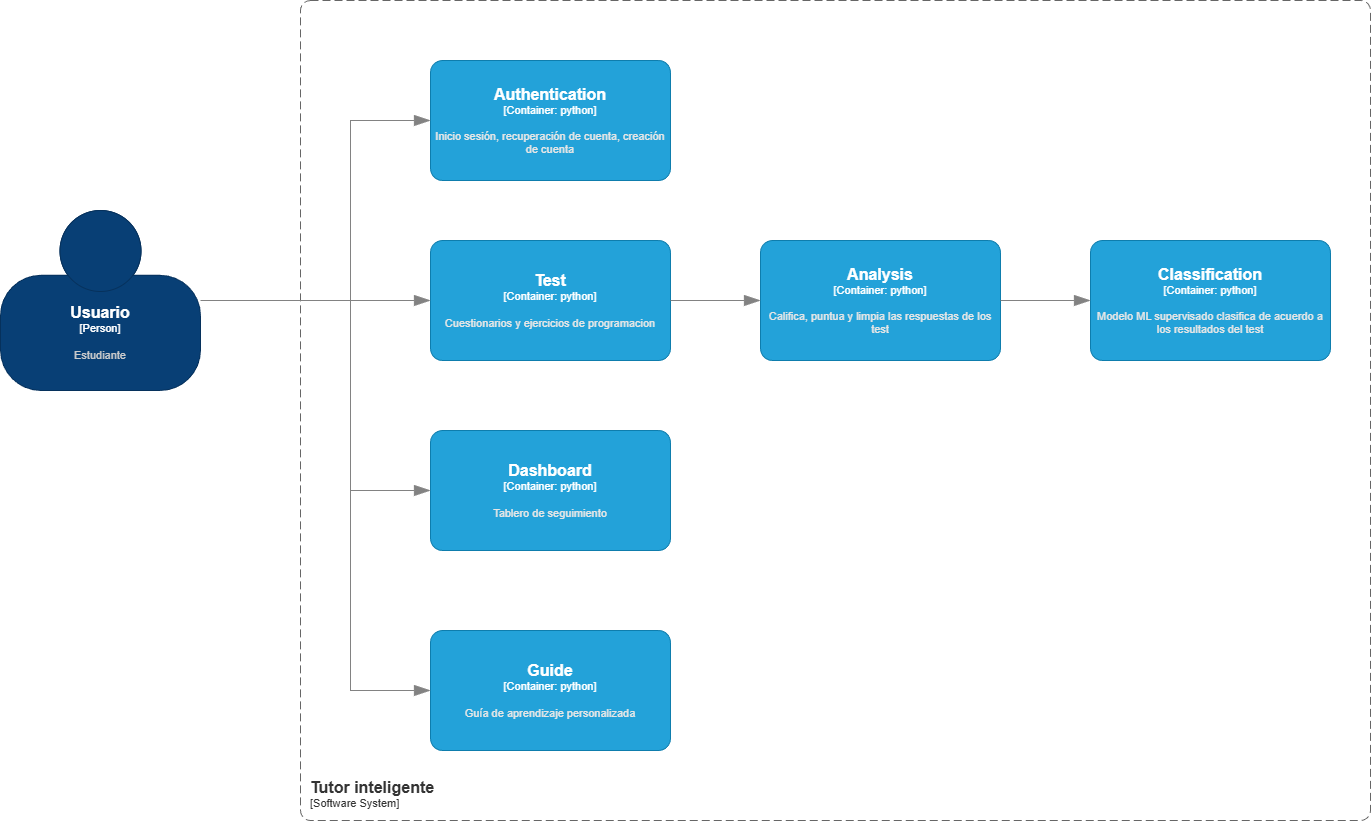

The diagram above was exported from draw.io. Its source (the exported page's mxGraphModel, read from the mxfile embedded in the PNG):
<mxGraphModel dx="1771" dy="679" grid="1" gridSize="10" guides="1" tooltips="1" connect="1" arrows="1" fold="1" page="1" pageScale="1" pageWidth="850" pageHeight="1100" background="#ffffff" math="0" shadow="0">
  <root>
    <mxCell id="0" />
    <mxCell id="1" parent="0" />
    <object placeholders="1" c4Name="Usuario" c4Type="Person" c4Description="Estudiante" label="&lt;font style=&quot;font-size: 16px&quot;&gt;&lt;b&gt;%c4Name%&lt;/b&gt;&lt;/font&gt;&lt;div&gt;[%c4Type%]&lt;/div&gt;&lt;br&gt;&lt;div&gt;&lt;font style=&quot;font-size: 11px&quot;&gt;&lt;font color=&quot;#cccccc&quot;&gt;%c4Description%&lt;/font&gt;&lt;/div&gt;" id="2">
      <mxCell style="html=1;fontSize=11;dashed=0;whiteSpace=wrap;fillColor=#083F75;strokeColor=#06315C;fontColor=#ffffff;shape=mxgraph.c4.person2;align=center;metaEdit=1;points=[[0.5,0,0],[1,0.5,0],[1,0.75,0],[0.75,1,0],[0.5,1,0],[0.25,1,0],[0,0.75,0],[0,0.5,0]];resizable=0;" vertex="1" parent="1">
        <mxGeometry x="-210" y="240" width="200" height="180" as="geometry" />
      </mxCell>
    </object>
    <object placeholders="1" c4Name="Authentication" c4Type="Container" c4Technology="python" c4Description="Inicio sesión, recuperación de cuenta, creación de cuenta" label="&lt;font style=&quot;font-size: 16px&quot;&gt;&lt;b&gt;%c4Name%&lt;/b&gt;&lt;/font&gt;&lt;div&gt;[%c4Type%: %c4Technology%]&lt;/div&gt;&lt;br&gt;&lt;div&gt;&lt;font style=&quot;font-size: 11px&quot;&gt;&lt;font color=&quot;#E6E6E6&quot;&gt;%c4Description%&lt;/font&gt;&lt;/div&gt;" id="3">
      <mxCell style="rounded=1;whiteSpace=wrap;html=1;fontSize=11;labelBackgroundColor=none;fillColor=#23A2D9;fontColor=#ffffff;align=center;arcSize=10;strokeColor=#0E7DAD;metaEdit=1;resizable=0;points=[[0.25,0,0],[0.5,0,0],[0.75,0,0],[1,0.25,0],[1,0.5,0],[1,0.75,0],[0.75,1,0],[0.5,1,0],[0.25,1,0],[0,0.75,0],[0,0.5,0],[0,0.25,0]];" vertex="1" parent="1">
        <mxGeometry x="220" y="90" width="240" height="120" as="geometry" />
      </mxCell>
    </object>
    <object placeholders="1" c4Name="Test" c4Type="Container" c4Technology="python" c4Description="Cuestionarios y ejercicios de programacion" label="&lt;font style=&quot;font-size: 16px&quot;&gt;&lt;b&gt;%c4Name%&lt;/b&gt;&lt;/font&gt;&lt;div&gt;[%c4Type%: %c4Technology%]&lt;/div&gt;&lt;br&gt;&lt;div&gt;&lt;font style=&quot;font-size: 11px&quot;&gt;&lt;font color=&quot;#E6E6E6&quot;&gt;%c4Description%&lt;/font&gt;&lt;/div&gt;" id="4">
      <mxCell style="rounded=1;whiteSpace=wrap;html=1;fontSize=11;labelBackgroundColor=none;fillColor=#23A2D9;fontColor=#ffffff;align=center;arcSize=10;strokeColor=#0E7DAD;metaEdit=1;resizable=0;points=[[0.25,0,0],[0.5,0,0],[0.75,0,0],[1,0.25,0],[1,0.5,0],[1,0.75,0],[0.75,1,0],[0.5,1,0],[0.25,1,0],[0,0.75,0],[0,0.5,0],[0,0.25,0]];" vertex="1" parent="1">
        <mxGeometry x="220" y="270" width="240" height="120" as="geometry" />
      </mxCell>
    </object>
    <object placeholders="1" c4Name="Analysis" c4Type="Container" c4Technology="python" c4Description="Califica, puntua y limpia las respuestas de los test" label="&lt;font style=&quot;font-size: 16px&quot;&gt;&lt;b&gt;%c4Name%&lt;/b&gt;&lt;/font&gt;&lt;div&gt;[%c4Type%: %c4Technology%]&lt;/div&gt;&lt;br&gt;&lt;div&gt;&lt;font style=&quot;font-size: 11px&quot;&gt;&lt;font color=&quot;#E6E6E6&quot;&gt;%c4Description%&lt;/font&gt;&lt;/div&gt;" id="5">
      <mxCell style="rounded=1;whiteSpace=wrap;html=1;fontSize=11;labelBackgroundColor=none;fillColor=#23A2D9;fontColor=#ffffff;align=center;arcSize=10;strokeColor=#0E7DAD;metaEdit=1;resizable=0;points=[[0.25,0,0],[0.5,0,0],[0.75,0,0],[1,0.25,0],[1,0.5,0],[1,0.75,0],[0.75,1,0],[0.5,1,0],[0.25,1,0],[0,0.75,0],[0,0.5,0],[0,0.25,0]];" vertex="1" parent="1">
        <mxGeometry x="550" y="270" width="240" height="120" as="geometry" />
      </mxCell>
    </object>
    <object placeholders="1" c4Name="Classification" c4Type="Container" c4Technology="python" c4Description="Modelo ML supervisado clasifica de acuerdo a los resultados del test" label="&lt;font style=&quot;font-size: 16px&quot;&gt;&lt;b&gt;%c4Name%&lt;/b&gt;&lt;/font&gt;&lt;div&gt;[%c4Type%: %c4Technology%]&lt;/div&gt;&lt;br&gt;&lt;div&gt;&lt;font style=&quot;font-size: 11px&quot;&gt;&lt;font color=&quot;#E6E6E6&quot;&gt;%c4Description%&lt;/font&gt;&lt;/div&gt;" id="6">
      <mxCell style="rounded=1;whiteSpace=wrap;html=1;fontSize=11;labelBackgroundColor=none;fillColor=#23A2D9;fontColor=#ffffff;align=center;arcSize=10;strokeColor=#0E7DAD;metaEdit=1;resizable=0;points=[[0.25,0,0],[0.5,0,0],[0.75,0,0],[1,0.25,0],[1,0.5,0],[1,0.75,0],[0.75,1,0],[0.5,1,0],[0.25,1,0],[0,0.75,0],[0,0.5,0],[0,0.25,0]];" vertex="1" parent="1">
        <mxGeometry x="880" y="270" width="240" height="120" as="geometry" />
      </mxCell>
    </object>
    <object placeholders="1" c4Name="Dashboard" c4Type="Container" c4Technology="python" c4Description="Tablero de seguimiento" label="&lt;font style=&quot;font-size: 16px&quot;&gt;&lt;b&gt;%c4Name%&lt;/b&gt;&lt;/font&gt;&lt;div&gt;[%c4Type%: %c4Technology%]&lt;/div&gt;&lt;br&gt;&lt;div&gt;&lt;font style=&quot;font-size: 11px&quot;&gt;&lt;font color=&quot;#E6E6E6&quot;&gt;%c4Description%&lt;/font&gt;&lt;/div&gt;" id="7">
      <mxCell style="rounded=1;whiteSpace=wrap;html=1;fontSize=11;labelBackgroundColor=none;fillColor=#23A2D9;fontColor=#ffffff;align=center;arcSize=10;strokeColor=#0E7DAD;metaEdit=1;resizable=0;points=[[0.25,0,0],[0.5,0,0],[0.75,0,0],[1,0.25,0],[1,0.5,0],[1,0.75,0],[0.75,1,0],[0.5,1,0],[0.25,1,0],[0,0.75,0],[0,0.5,0],[0,0.25,0]];" vertex="1" parent="1">
        <mxGeometry x="220" y="460" width="240" height="120" as="geometry" />
      </mxCell>
    </object>
    <object placeholders="1" c4Name="Guide" c4Type="Container" c4Technology="python" c4Description="Guía de aprendizaje personalizada" label="&lt;font style=&quot;font-size: 16px&quot;&gt;&lt;b&gt;%c4Name%&lt;/b&gt;&lt;/font&gt;&lt;div&gt;[%c4Type%: %c4Technology%]&lt;/div&gt;&lt;br&gt;&lt;div&gt;&lt;font style=&quot;font-size: 11px&quot;&gt;&lt;font color=&quot;#E6E6E6&quot;&gt;%c4Description%&lt;/font&gt;&lt;/div&gt;" id="8">
      <mxCell style="rounded=1;whiteSpace=wrap;html=1;fontSize=11;labelBackgroundColor=none;fillColor=#23A2D9;fontColor=#ffffff;align=center;arcSize=10;strokeColor=#0E7DAD;metaEdit=1;resizable=0;points=[[0.25,0,0],[0.5,0,0],[0.75,0,0],[1,0.25,0],[1,0.5,0],[1,0.75,0],[0.75,1,0],[0.5,1,0],[0.25,1,0],[0,0.75,0],[0,0.5,0],[0,0.25,0]];" vertex="1" parent="1">
        <mxGeometry x="220" y="660" width="240" height="120" as="geometry" />
      </mxCell>
    </object>
    <object placeholders="1" c4Name="Tutor inteligente" c4Type="SystemScopeBoundary" c4Application="Software System" label="&lt;font style=&quot;font-size: 16px&quot;&gt;&lt;b&gt;&lt;div style=&quot;text-align: left&quot;&gt;%c4Name%&lt;/div&gt;&lt;/b&gt;&lt;/font&gt;&lt;div style=&quot;text-align: left&quot;&gt;[%c4Application%]&lt;/div&gt;" id="9">
      <mxCell style="rounded=1;fontSize=11;whiteSpace=wrap;html=1;dashed=1;arcSize=20;fillColor=none;strokeColor=#666666;fontColor=#333333;labelBackgroundColor=none;align=left;verticalAlign=bottom;labelBorderColor=none;spacingTop=0;spacing=10;dashPattern=8 4;metaEdit=1;rotatable=0;perimeter=rectanglePerimeter;noLabel=0;labelPadding=0;allowArrows=0;connectable=0;expand=0;recursiveResize=0;editable=1;pointerEvents=0;absoluteArcSize=1;points=[[0.25,0,0],[0.5,0,0],[0.75,0,0],[1,0.25,0],[1,0.5,0],[1,0.75,0],[0.75,1,0],[0.5,1,0],[0.25,1,0],[0,0.75,0],[0,0.5,0],[0,0.25,0]];" vertex="1" parent="1">
        <mxGeometry x="90" y="30" width="1070" height="820" as="geometry" />
      </mxCell>
    </object>
    <object placeholders="1" c4Type="Relationship" id="10">
      <mxCell style="endArrow=blockThin;html=1;fontSize=10;fontColor=#404040;strokeWidth=1;endFill=1;strokeColor=#828282;elbow=vertical;metaEdit=1;endSize=14;startSize=14;jumpStyle=arc;jumpSize=16;rounded=0;edgeStyle=orthogonalEdgeStyle;" edge="1" parent="1" source="2" target="3">
        <mxGeometry width="240" relative="1" as="geometry">
          <mxPoint x="380" y="440" as="sourcePoint" />
          <mxPoint x="620" y="440" as="targetPoint" />
          <Array as="points">
            <mxPoint x="140" y="330" />
            <mxPoint x="140" y="150" />
          </Array>
        </mxGeometry>
      </mxCell>
    </object>
    <object placeholders="1" c4Type="Relationship" id="11">
      <mxCell style="endArrow=blockThin;html=1;fontSize=10;fontColor=#404040;strokeWidth=1;endFill=1;strokeColor=#828282;elbow=vertical;metaEdit=1;endSize=14;startSize=14;jumpStyle=arc;jumpSize=16;rounded=0;edgeStyle=orthogonalEdgeStyle;" edge="1" parent="1" source="2" target="4">
        <mxGeometry width="240" relative="1" as="geometry">
          <mxPoint y="340" as="sourcePoint" />
          <mxPoint x="230" y="160" as="targetPoint" />
          <Array as="points" />
        </mxGeometry>
      </mxCell>
    </object>
    <object placeholders="1" c4Type="Relationship" id="12">
      <mxCell style="endArrow=blockThin;html=1;fontSize=10;fontColor=#404040;strokeWidth=1;endFill=1;strokeColor=#828282;elbow=vertical;metaEdit=1;endSize=14;startSize=14;jumpStyle=arc;jumpSize=16;rounded=0;edgeStyle=orthogonalEdgeStyle;" edge="1" parent="1" source="2" target="7">
        <mxGeometry width="240" relative="1" as="geometry">
          <mxPoint y="340" as="sourcePoint" />
          <mxPoint x="230" y="340" as="targetPoint" />
          <Array as="points">
            <mxPoint x="140" y="330" />
            <mxPoint x="140" y="520" />
          </Array>
        </mxGeometry>
      </mxCell>
    </object>
    <object placeholders="1" c4Type="Relationship" id="13">
      <mxCell style="endArrow=blockThin;html=1;fontSize=10;fontColor=#404040;strokeWidth=1;endFill=1;strokeColor=#828282;elbow=vertical;metaEdit=1;endSize=14;startSize=14;jumpStyle=arc;jumpSize=16;rounded=0;edgeStyle=orthogonalEdgeStyle;" edge="1" parent="1" source="2" target="8">
        <mxGeometry width="240" relative="1" as="geometry">
          <mxPoint y="340" as="sourcePoint" />
          <mxPoint x="230" y="530" as="targetPoint" />
          <Array as="points">
            <mxPoint x="140" y="330" />
            <mxPoint x="140" y="720" />
          </Array>
        </mxGeometry>
      </mxCell>
    </object>
    <object placeholders="1" c4Type="Relationship" id="14">
      <mxCell style="endArrow=blockThin;html=1;fontSize=10;fontColor=#404040;strokeWidth=1;endFill=1;strokeColor=#828282;elbow=vertical;metaEdit=1;endSize=14;startSize=14;jumpStyle=arc;jumpSize=16;rounded=0;edgeStyle=orthogonalEdgeStyle;" edge="1" parent="1" source="4" target="5">
        <mxGeometry width="240" relative="1" as="geometry">
          <mxPoint x="270" y="410" as="sourcePoint" />
          <mxPoint x="510" y="410" as="targetPoint" />
        </mxGeometry>
      </mxCell>
    </object>
    <object placeholders="1" c4Type="Relationship" id="15">
      <mxCell style="endArrow=blockThin;html=1;fontSize=10;fontColor=#404040;strokeWidth=1;endFill=1;strokeColor=#828282;elbow=vertical;metaEdit=1;endSize=14;startSize=14;jumpStyle=arc;jumpSize=16;rounded=0;edgeStyle=orthogonalEdgeStyle;" edge="1" parent="1" source="5" target="6">
        <mxGeometry width="240" relative="1" as="geometry">
          <mxPoint x="750" y="410" as="sourcePoint" />
          <mxPoint x="990" y="410" as="targetPoint" />
        </mxGeometry>
      </mxCell>
    </object>
  </root>
</mxGraphModel>